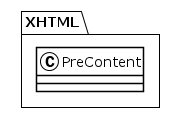

The diagram above was rendered by PlantUML. Its source (embedded in the PNG):
@startuml
!theme plain
package XHTML {
class PreContent {
}
}
@enduml